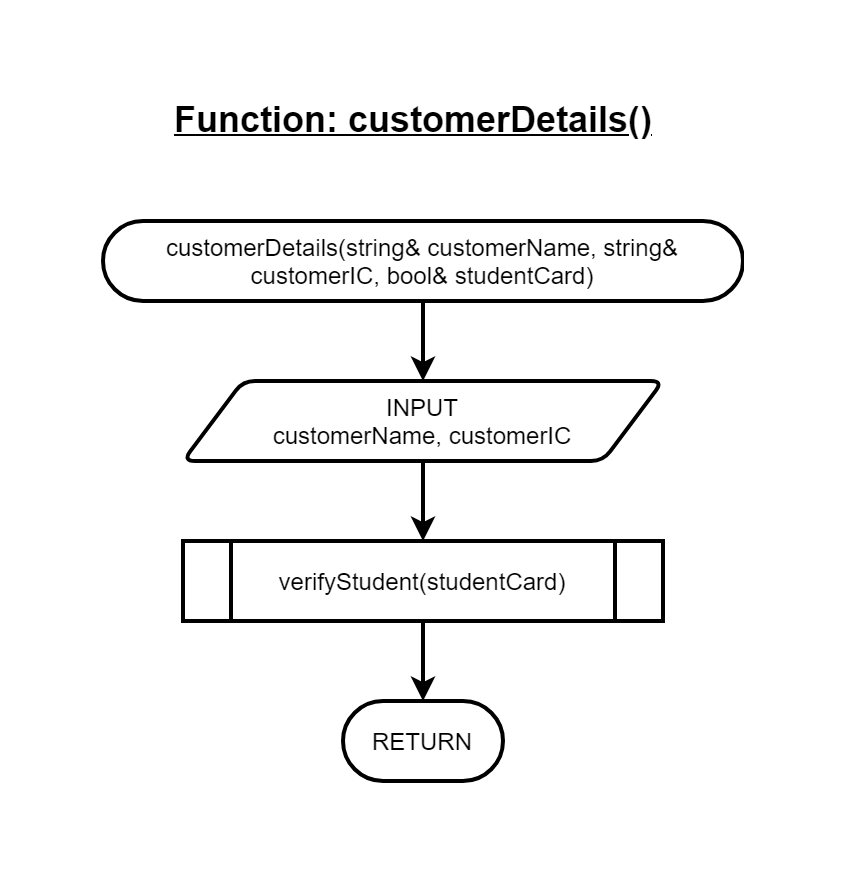

The diagram above was exported from draw.io. Its source (the exported page's mxGraphModel, read from the mxfile embedded in the PNG):
<mxGraphModel dx="1550" dy="1845" grid="1" gridSize="10" guides="1" tooltips="1" connect="1" arrows="1" fold="1" page="1" pageScale="1" pageWidth="850" pageHeight="1100" math="0" shadow="0">
  <root>
    <mxCell id="0" />
    <mxCell id="1" parent="0" />
    <mxCell id="OknuAsI-RX_lwdYKEMvl-1" value="" style="edgeStyle=orthogonalEdgeStyle;rounded=0;orthogonalLoop=1;jettySize=auto;html=1;strokeWidth=2;" parent="1" edge="1">
      <mxGeometry relative="1" as="geometry">
        <mxPoint x="160" y="120" as="targetPoint" />
        <mxPoint x="160" y="80" as="sourcePoint" />
      </mxGeometry>
    </mxCell>
    <mxCell id="OknuAsI-RX_lwdYKEMvl-11" value="&lt;span style=&quot;font-size: 18px&quot;&gt;&lt;u&gt;&lt;b&gt;Function: customerDetails()&lt;/b&gt;&lt;/u&gt;&lt;/span&gt;" style="text;html=1;align=center;verticalAlign=middle;resizable=0;points=[];autosize=1;" parent="1" vertex="1">
      <mxGeometry x="30" y="-20" width="250" height="20" as="geometry" />
    </mxCell>
    <mxCell id="OknuAsI-RX_lwdYKEMvl-12" value="customerDetails(string&amp;amp; customerName, string&amp;amp; customerIC, bool&amp;amp; studentCard)" style="rounded=1;whiteSpace=wrap;html=1;absoluteArcSize=1;arcSize=100;strokeWidth=2;fillColor=none;" parent="1" vertex="1">
      <mxGeometry y="40" width="320" height="40" as="geometry" />
    </mxCell>
    <mxCell id="OknuAsI-RX_lwdYKEMvl-35" value="RETURN" style="rounded=1;whiteSpace=wrap;html=1;absoluteArcSize=1;arcSize=100;strokeWidth=2;fillColor=none;" parent="1" vertex="1">
      <mxGeometry x="120" y="280" width="80" height="40" as="geometry" />
    </mxCell>
    <mxCell id="OknuAsI-RX_lwdYKEMvl-39" value="" style="edgeStyle=orthogonalEdgeStyle;rounded=0;orthogonalLoop=1;jettySize=auto;html=1;strokeWidth=2;" parent="1" source="OknuAsI-RX_lwdYKEMvl-37" target="OknuAsI-RX_lwdYKEMvl-38" edge="1">
      <mxGeometry relative="1" as="geometry" />
    </mxCell>
    <mxCell id="OknuAsI-RX_lwdYKEMvl-37" value="INPUT&lt;br&gt;customerName, customerIC" style="shape=parallelogram;html=1;strokeWidth=2;perimeter=parallelogramPerimeter;whiteSpace=wrap;rounded=1;arcSize=12;size=0.125;fillColor=none;" parent="1" vertex="1">
      <mxGeometry x="40" y="120" width="240" height="40" as="geometry" />
    </mxCell>
    <mxCell id="OknuAsI-RX_lwdYKEMvl-40" value="" style="edgeStyle=orthogonalEdgeStyle;rounded=0;orthogonalLoop=1;jettySize=auto;html=1;strokeWidth=2;" parent="1" source="OknuAsI-RX_lwdYKEMvl-38" target="OknuAsI-RX_lwdYKEMvl-35" edge="1">
      <mxGeometry relative="1" as="geometry" />
    </mxCell>
    <mxCell id="OknuAsI-RX_lwdYKEMvl-38" value="verifyStudent(studentCard)" style="shape=process;whiteSpace=wrap;html=1;backgroundOutline=1;strokeWidth=2;fillColor=none;" parent="1" vertex="1">
      <mxGeometry x="40" y="200" width="240" height="40" as="geometry" />
    </mxCell>
  </root>
</mxGraphModel>